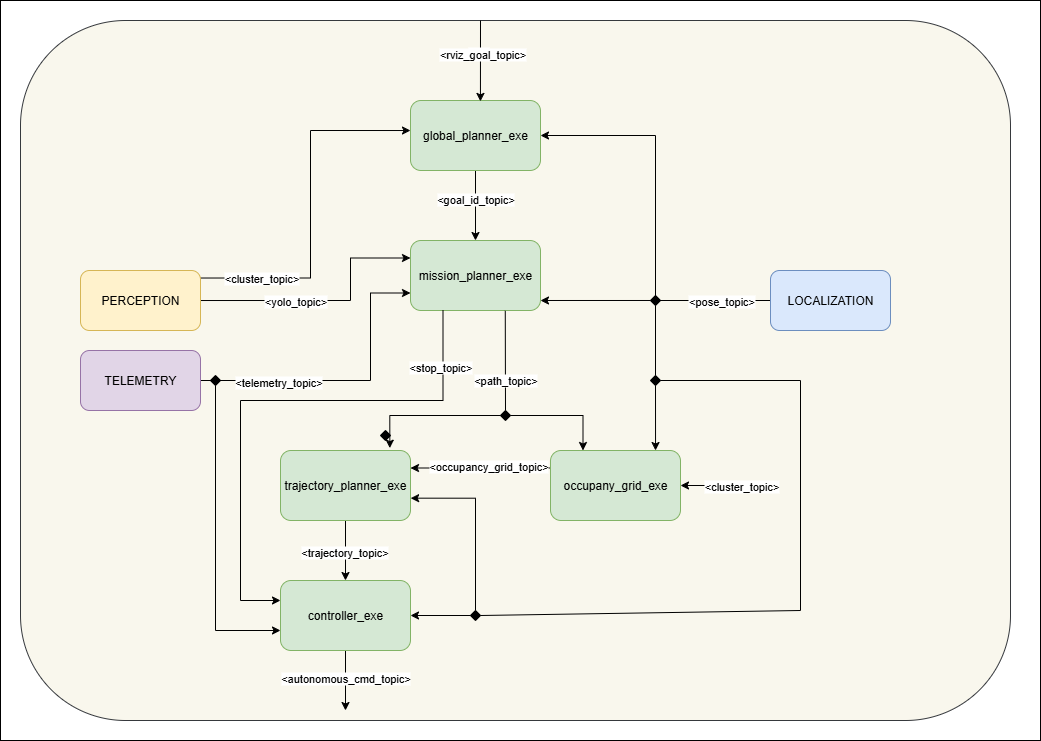

The diagram above was exported from draw.io. Its source (the exported page's mxGraphModel, read from the mxfile embedded in the PNG):
<mxGraphModel dx="3381" dy="3862" grid="1" gridSize="10" guides="1" tooltips="1" connect="1" arrows="1" fold="1" page="1" pageScale="1" pageWidth="2339" pageHeight="3300" math="0" shadow="0">
  <root>
    <mxCell id="0" />
    <mxCell id="1" parent="0" />
    <mxCell id="zNjtgt7dylfN0EQu0Pqr-74" value="" style="rounded=0;whiteSpace=wrap;html=1;" parent="1" vertex="1">
      <mxGeometry x="-80" y="-20" width="1040" height="740" as="geometry" />
    </mxCell>
    <mxCell id="zNjtgt7dylfN0EQu0Pqr-70" value="" style="rounded=1;whiteSpace=wrap;html=1;fillColor=#f9f7ed;strokeColor=#36393d;" parent="1" vertex="1">
      <mxGeometry x="-60" width="990" height="700" as="geometry" />
    </mxCell>
    <mxCell id="zNjtgt7dylfN0EQu0Pqr-7" style="edgeStyle=orthogonalEdgeStyle;rounded=0;orthogonalLoop=1;jettySize=auto;html=1;entryX=0.5;entryY=0;entryDx=0;entryDy=0;" parent="1" source="zNjtgt7dylfN0EQu0Pqr-2" target="zNjtgt7dylfN0EQu0Pqr-3" edge="1">
      <mxGeometry relative="1" as="geometry" />
    </mxCell>
    <mxCell id="zNjtgt7dylfN0EQu0Pqr-8" value="&amp;lt;goal_id_topic&amp;gt;" style="edgeLabel;html=1;align=center;verticalAlign=middle;resizable=0;points=[];" parent="zNjtgt7dylfN0EQu0Pqr-7" vertex="1" connectable="0">
      <mxGeometry x="-0.1874" y="-1" relative="1" as="geometry">
        <mxPoint as="offset" />
      </mxGeometry>
    </mxCell>
    <mxCell id="zNjtgt7dylfN0EQu0Pqr-2" value="global_planner_exe" style="rounded=1;whiteSpace=wrap;html=1;fillColor=#d5e8d4;strokeColor=#82b366;" parent="1" vertex="1">
      <mxGeometry x="330" y="80" width="130" height="70" as="geometry" />
    </mxCell>
    <mxCell id="zNjtgt7dylfN0EQu0Pqr-3" value="mission_planner_exe" style="rounded=1;whiteSpace=wrap;html=1;fillColor=#d5e8d4;strokeColor=#82b366;" parent="1" vertex="1">
      <mxGeometry x="330" y="220" width="130" height="70" as="geometry" />
    </mxCell>
    <mxCell id="zNjtgt7dylfN0EQu0Pqr-52" style="edgeStyle=orthogonalEdgeStyle;rounded=0;orthogonalLoop=1;jettySize=auto;html=1;entryX=0.5;entryY=0;entryDx=0;entryDy=0;" parent="1" source="zNjtgt7dylfN0EQu0Pqr-4" target="zNjtgt7dylfN0EQu0Pqr-5" edge="1">
      <mxGeometry relative="1" as="geometry" />
    </mxCell>
    <mxCell id="zNjtgt7dylfN0EQu0Pqr-53" value="&amp;lt;trajectory_topic&amp;gt;" style="edgeLabel;html=1;align=center;verticalAlign=middle;resizable=0;points=[];" parent="zNjtgt7dylfN0EQu0Pqr-52" vertex="1" connectable="0">
      <mxGeometry x="0.0275" y="-2" relative="1" as="geometry">
        <mxPoint as="offset" />
      </mxGeometry>
    </mxCell>
    <mxCell id="zNjtgt7dylfN0EQu0Pqr-4" value="trajectory_planner_exe" style="rounded=1;whiteSpace=wrap;html=1;fillColor=#d5e8d4;strokeColor=#82b366;" parent="1" vertex="1">
      <mxGeometry x="200" y="430" width="130" height="70" as="geometry" />
    </mxCell>
    <mxCell id="zNjtgt7dylfN0EQu0Pqr-67" style="edgeStyle=orthogonalEdgeStyle;rounded=0;orthogonalLoop=1;jettySize=auto;html=1;" parent="1" source="zNjtgt7dylfN0EQu0Pqr-5" edge="1">
      <mxGeometry relative="1" as="geometry">
        <mxPoint x="265" y="690" as="targetPoint" />
      </mxGeometry>
    </mxCell>
    <mxCell id="zNjtgt7dylfN0EQu0Pqr-68" value="&amp;lt;autonomous_cmd_topic&amp;gt;" style="edgeLabel;html=1;align=center;verticalAlign=middle;resizable=0;points=[];" parent="zNjtgt7dylfN0EQu0Pqr-67" vertex="1" connectable="0">
      <mxGeometry x="-0.0937" y="-1" relative="1" as="geometry">
        <mxPoint as="offset" />
      </mxGeometry>
    </mxCell>
    <mxCell id="zNjtgt7dylfN0EQu0Pqr-5" value="controller_exe" style="rounded=1;whiteSpace=wrap;html=1;fillColor=#d5e8d4;strokeColor=#82b366;" parent="1" vertex="1">
      <mxGeometry x="200" y="560" width="130" height="70" as="geometry" />
    </mxCell>
    <mxCell id="zNjtgt7dylfN0EQu0Pqr-46" style="edgeStyle=orthogonalEdgeStyle;rounded=0;orthogonalLoop=1;jettySize=auto;html=1;entryX=1;entryY=0.25;entryDx=0;entryDy=0;exitX=0;exitY=0.25;exitDx=0;exitDy=0;" parent="1" source="zNjtgt7dylfN0EQu0Pqr-6" target="zNjtgt7dylfN0EQu0Pqr-4" edge="1">
      <mxGeometry relative="1" as="geometry" />
    </mxCell>
    <mxCell id="zNjtgt7dylfN0EQu0Pqr-50" value="&amp;lt;occupancy_grid_topic&amp;gt;" style="edgeLabel;html=1;align=center;verticalAlign=middle;resizable=0;points=[];" parent="zNjtgt7dylfN0EQu0Pqr-46" vertex="1" connectable="0">
      <mxGeometry x="-0.0978" y="-2" relative="1" as="geometry">
        <mxPoint as="offset" />
      </mxGeometry>
    </mxCell>
    <mxCell id="zNjtgt7dylfN0EQu0Pqr-6" value="occupany_grid_exe" style="rounded=1;whiteSpace=wrap;html=1;fillColor=#d5e8d4;strokeColor=#82b366;" parent="1" vertex="1">
      <mxGeometry x="470" y="430" width="130" height="70" as="geometry" />
    </mxCell>
    <mxCell id="zNjtgt7dylfN0EQu0Pqr-9" value="" style="endArrow=classic;html=1;rounded=0;entryX=0.538;entryY=0.013;entryDx=0;entryDy=0;entryPerimeter=0;" parent="1" target="zNjtgt7dylfN0EQu0Pqr-2" edge="1">
      <mxGeometry width="50" height="50" relative="1" as="geometry">
        <mxPoint x="400" as="sourcePoint" />
        <mxPoint x="440" y="20" as="targetPoint" />
      </mxGeometry>
    </mxCell>
    <mxCell id="zNjtgt7dylfN0EQu0Pqr-10" value="Text" style="edgeLabel;html=1;align=center;verticalAlign=middle;resizable=0;points=[];" parent="zNjtgt7dylfN0EQu0Pqr-9" vertex="1" connectable="0">
      <mxGeometry x="-0.1961" y="-2" relative="1" as="geometry">
        <mxPoint as="offset" />
      </mxGeometry>
    </mxCell>
    <mxCell id="zNjtgt7dylfN0EQu0Pqr-11" value="&amp;lt;rviz_goal_topic&amp;gt;" style="edgeLabel;html=1;align=center;verticalAlign=middle;resizable=0;points=[];" parent="zNjtgt7dylfN0EQu0Pqr-9" vertex="1" connectable="0">
      <mxGeometry x="-0.1722" y="2" relative="1" as="geometry">
        <mxPoint as="offset" />
      </mxGeometry>
    </mxCell>
    <mxCell id="zNjtgt7dylfN0EQu0Pqr-14" style="edgeStyle=orthogonalEdgeStyle;rounded=0;orthogonalLoop=1;jettySize=auto;html=1;entryX=1;entryY=0.5;entryDx=0;entryDy=0;" parent="1" source="zNjtgt7dylfN0EQu0Pqr-13" target="zNjtgt7dylfN0EQu0Pqr-2" edge="1">
      <mxGeometry relative="1" as="geometry" />
    </mxCell>
    <mxCell id="zNjtgt7dylfN0EQu0Pqr-15" value="&amp;lt;pose_topic&amp;gt;" style="edgeLabel;html=1;align=center;verticalAlign=middle;resizable=0;points=[];" parent="zNjtgt7dylfN0EQu0Pqr-14" vertex="1" connectable="0">
      <mxGeometry x="-0.5402" relative="1" as="geometry">
        <mxPoint x="41" as="offset" />
      </mxGeometry>
    </mxCell>
    <mxCell id="zNjtgt7dylfN0EQu0Pqr-13" value="LOCALIZATION" style="rounded=1;whiteSpace=wrap;html=1;fillColor=#dae8fc;strokeColor=#6c8ebf;" parent="1" vertex="1">
      <mxGeometry x="690" y="250" width="120" height="60" as="geometry" />
    </mxCell>
    <mxCell id="zNjtgt7dylfN0EQu0Pqr-17" style="edgeStyle=orthogonalEdgeStyle;rounded=0;orthogonalLoop=1;jettySize=auto;html=1;entryX=0;entryY=0.75;entryDx=0;entryDy=0;exitX=1;exitY=0.5;exitDx=0;exitDy=0;" parent="1" edge="1">
      <mxGeometry relative="1" as="geometry">
        <mxPoint x="120" y="257.52" as="sourcePoint" />
        <mxPoint x="330" y="110.02" as="targetPoint" />
        <Array as="points">
          <mxPoint x="230" y="258" />
          <mxPoint x="230" y="110" />
        </Array>
      </mxGeometry>
    </mxCell>
    <mxCell id="zNjtgt7dylfN0EQu0Pqr-18" value="&amp;lt;cluster_topic&amp;gt;" style="edgeLabel;html=1;align=center;verticalAlign=middle;resizable=0;points=[];" parent="zNjtgt7dylfN0EQu0Pqr-17" vertex="1" connectable="0">
      <mxGeometry x="-0.8504" y="2" relative="1" as="geometry">
        <mxPoint x="34" y="2" as="offset" />
      </mxGeometry>
    </mxCell>
    <mxCell id="zNjtgt7dylfN0EQu0Pqr-23" value="&lt;yolo_topic&gt;" style="edgeStyle=orthogonalEdgeStyle;rounded=0;orthogonalLoop=1;jettySize=auto;html=1;entryX=0;entryY=0.25;entryDx=0;entryDy=0;" parent="1" target="zNjtgt7dylfN0EQu0Pqr-3" edge="1">
      <mxGeometry relative="1" as="geometry">
        <mxPoint x="230" y="237.5" as="targetPoint" />
        <mxPoint x="20" y="280.030303030303" as="sourcePoint" />
        <Array as="points">
          <mxPoint x="270" y="280" />
          <mxPoint x="270" y="237" />
        </Array>
      </mxGeometry>
    </mxCell>
    <mxCell id="zNjtgt7dylfN0EQu0Pqr-24" value="&lt;yolo_topic&gt;" style="edgeLabel;html=1;align=center;verticalAlign=middle;resizable=0;points=[];" parent="zNjtgt7dylfN0EQu0Pqr-23" vertex="1" connectable="0">
      <mxGeometry x="0.1304" y="1" relative="1" as="geometry">
        <mxPoint as="offset" />
      </mxGeometry>
    </mxCell>
    <mxCell id="zNjtgt7dylfN0EQu0Pqr-25" value="&amp;lt;yolo_topic&amp;gt;" style="edgeLabel;html=1;align=center;verticalAlign=middle;resizable=0;points=[];" parent="zNjtgt7dylfN0EQu0Pqr-23" vertex="1" connectable="0">
      <mxGeometry x="0.104" relative="1" as="geometry">
        <mxPoint as="offset" />
      </mxGeometry>
    </mxCell>
    <mxCell id="zNjtgt7dylfN0EQu0Pqr-19" value="PERCEPTION" style="rounded=1;whiteSpace=wrap;html=1;fillColor=#fff2cc;strokeColor=#d6b656;" parent="1" vertex="1">
      <mxGeometry y="250" width="120" height="60" as="geometry" />
    </mxCell>
    <mxCell id="zNjtgt7dylfN0EQu0Pqr-21" value="" style="rhombus;whiteSpace=wrap;html=1;fillColor=#000000;" parent="1" vertex="1">
      <mxGeometry x="570" y="275" width="10" height="10" as="geometry" />
    </mxCell>
    <mxCell id="zNjtgt7dylfN0EQu0Pqr-22" style="edgeStyle=orthogonalEdgeStyle;rounded=0;orthogonalLoop=1;jettySize=auto;html=1;entryX=1;entryY=0.857;entryDx=0;entryDy=0;entryPerimeter=0;" parent="1" source="zNjtgt7dylfN0EQu0Pqr-21" target="zNjtgt7dylfN0EQu0Pqr-3" edge="1">
      <mxGeometry relative="1" as="geometry" />
    </mxCell>
    <mxCell id="zNjtgt7dylfN0EQu0Pqr-28" style="edgeStyle=orthogonalEdgeStyle;rounded=0;orthogonalLoop=1;jettySize=auto;html=1;entryX=0;entryY=0.75;entryDx=0;entryDy=0;" parent="1" source="zNjtgt7dylfN0EQu0Pqr-27" target="zNjtgt7dylfN0EQu0Pqr-3" edge="1">
      <mxGeometry relative="1" as="geometry">
        <mxPoint x="230" y="340" as="targetPoint" />
        <Array as="points">
          <mxPoint x="290" y="360" />
          <mxPoint x="290" y="273" />
        </Array>
      </mxGeometry>
    </mxCell>
    <mxCell id="zNjtgt7dylfN0EQu0Pqr-29" value="&amp;lt;telemetry_topic&amp;gt;" style="edgeLabel;html=1;align=center;verticalAlign=middle;resizable=0;points=[];" parent="zNjtgt7dylfN0EQu0Pqr-28" vertex="1" connectable="0">
      <mxGeometry x="-0.4818" y="-1" relative="1" as="geometry">
        <mxPoint as="offset" />
      </mxGeometry>
    </mxCell>
    <mxCell id="zNjtgt7dylfN0EQu0Pqr-27" value="TELEMETRY" style="rounded=1;whiteSpace=wrap;html=1;fillColor=#e1d5e7;strokeColor=#9673a6;" parent="1" vertex="1">
      <mxGeometry y="330" width="120" height="60" as="geometry" />
    </mxCell>
    <mxCell id="zNjtgt7dylfN0EQu0Pqr-38" style="edgeStyle=orthogonalEdgeStyle;rounded=0;orthogonalLoop=1;jettySize=auto;html=1;entryX=0.25;entryY=0;entryDx=0;entryDy=0;" parent="1" source="zNjtgt7dylfN0EQu0Pqr-35" target="zNjtgt7dylfN0EQu0Pqr-6" edge="1">
      <mxGeometry relative="1" as="geometry" />
    </mxCell>
    <mxCell id="zNjtgt7dylfN0EQu0Pqr-35" value="" style="rhombus;whiteSpace=wrap;html=1;fillColor=#000000;" parent="1" vertex="1">
      <mxGeometry x="420" y="390" width="10" height="10" as="geometry" />
    </mxCell>
    <mxCell id="zNjtgt7dylfN0EQu0Pqr-37" style="edgeStyle=orthogonalEdgeStyle;rounded=0;orthogonalLoop=1;jettySize=auto;html=1;entryX=0.841;entryY=-0.034;entryDx=0;entryDy=0;entryPerimeter=0;" parent="1" source="zNjtgt7dylfN0EQu0Pqr-35" target="zNjtgt7dylfN0EQu0Pqr-4" edge="1">
      <mxGeometry relative="1" as="geometry" />
    </mxCell>
    <mxCell id="zNjtgt7dylfN0EQu0Pqr-40" value="" style="endArrow=none;html=1;rounded=0;exitX=0.5;exitY=0;exitDx=0;exitDy=0;entryX=0.729;entryY=1.005;entryDx=0;entryDy=0;entryPerimeter=0;" parent="1" source="zNjtgt7dylfN0EQu0Pqr-35" target="zNjtgt7dylfN0EQu0Pqr-3" edge="1">
      <mxGeometry width="50" height="50" relative="1" as="geometry">
        <mxPoint x="360" y="350" as="sourcePoint" />
        <mxPoint x="401" y="292" as="targetPoint" />
      </mxGeometry>
    </mxCell>
    <mxCell id="zNjtgt7dylfN0EQu0Pqr-42" value="&amp;lt;path_topic&amp;gt;" style="edgeLabel;html=1;align=center;verticalAlign=middle;resizable=0;points=[];" parent="zNjtgt7dylfN0EQu0Pqr-40" vertex="1" connectable="0">
      <mxGeometry x="0.0947" relative="1" as="geometry">
        <mxPoint y="24" as="offset" />
      </mxGeometry>
    </mxCell>
    <mxCell id="zNjtgt7dylfN0EQu0Pqr-44" style="edgeStyle=orthogonalEdgeStyle;rounded=0;orthogonalLoop=1;jettySize=auto;html=1;exitX=0.25;exitY=1;exitDx=0;exitDy=0;" parent="1" source="zNjtgt7dylfN0EQu0Pqr-3" edge="1">
      <mxGeometry relative="1" as="geometry">
        <mxPoint x="350.98" y="275" as="sourcePoint" />
        <mxPoint x="200" y="580" as="targetPoint" />
        <Array as="points">
          <mxPoint x="362" y="380" />
          <mxPoint x="160" y="380" />
          <mxPoint x="160" y="580" />
          <mxPoint x="200" y="580" />
        </Array>
      </mxGeometry>
    </mxCell>
    <mxCell id="zNjtgt7dylfN0EQu0Pqr-45" value="&amp;lt;stop_topic&amp;gt;" style="edgeLabel;html=1;align=center;verticalAlign=middle;resizable=0;points=[];" parent="zNjtgt7dylfN0EQu0Pqr-44" vertex="1" connectable="0">
      <mxGeometry x="-0.6768" y="-1" relative="1" as="geometry">
        <mxPoint x="-2" y="-30" as="offset" />
      </mxGeometry>
    </mxCell>
    <mxCell id="zNjtgt7dylfN0EQu0Pqr-47" value="" style="endArrow=classic;html=1;rounded=0;entryX=1;entryY=0.5;entryDx=0;entryDy=0;" parent="1" target="zNjtgt7dylfN0EQu0Pqr-6" edge="1">
      <mxGeometry width="50" height="50" relative="1" as="geometry">
        <mxPoint x="680" y="465" as="sourcePoint" />
        <mxPoint x="700" y="450" as="targetPoint" />
      </mxGeometry>
    </mxCell>
    <mxCell id="zNjtgt7dylfN0EQu0Pqr-48" value="&amp;lt;cluster_topic&amp;gt;" style="edgeLabel;html=1;align=center;verticalAlign=middle;resizable=0;points=[];" parent="zNjtgt7dylfN0EQu0Pqr-47" vertex="1" connectable="0">
      <mxGeometry x="-0.1081" y="-3" relative="1" as="geometry">
        <mxPoint x="16" y="3" as="offset" />
      </mxGeometry>
    </mxCell>
    <mxCell id="zNjtgt7dylfN0EQu0Pqr-49" style="edgeStyle=orthogonalEdgeStyle;rounded=0;orthogonalLoop=1;jettySize=auto;html=1;exitX=0.5;exitY=1;exitDx=0;exitDy=0;entryX=0.808;entryY=0;entryDx=0;entryDy=0;entryPerimeter=0;" parent="1" source="zNjtgt7dylfN0EQu0Pqr-63" target="zNjtgt7dylfN0EQu0Pqr-6" edge="1">
      <mxGeometry relative="1" as="geometry">
        <mxPoint x="591.52" y="250.00000000000045" as="sourcePoint" />
        <mxPoint x="575" y="420" as="targetPoint" />
        <Array as="points" />
      </mxGeometry>
    </mxCell>
    <mxCell id="zNjtgt7dylfN0EQu0Pqr-55" value="" style="rhombus;whiteSpace=wrap;html=1;fillColor=#000000;" parent="1" vertex="1">
      <mxGeometry x="300" y="410" width="10" height="10" as="geometry" />
    </mxCell>
    <mxCell id="zNjtgt7dylfN0EQu0Pqr-59" style="edgeStyle=orthogonalEdgeStyle;rounded=0;orthogonalLoop=1;jettySize=auto;html=1;exitX=0.5;exitY=1;exitDx=0;exitDy=0;" parent="1" source="zNjtgt7dylfN0EQu0Pqr-58" edge="1">
      <mxGeometry relative="1" as="geometry">
        <mxPoint x="200" y="610" as="targetPoint" />
        <mxPoint x="130" y="365.00000000000045" as="sourcePoint" />
        <Array as="points">
          <mxPoint x="135" y="610" />
          <mxPoint x="200" y="610" />
        </Array>
      </mxGeometry>
    </mxCell>
    <mxCell id="zNjtgt7dylfN0EQu0Pqr-60" value="&lt;span style=&quot;color: rgba(0, 0, 0, 0); font-family: monospace; font-size: 0px; text-align: start; background-color: rgb(236, 236, 236);&quot;&gt;%3CmxGraphModel%3E%3Croot%3E%3CmxCell%20id%3D%220%22%2F%3E%3CmxCell%20id%3D%221%22%20parent%3D%220%22%2F%3E%3CmxCell%20id%3D%222%22%20value%3D%22%26amp%3Blt%3Btelemetry_topic%26amp%3Bgt%3B%22%20style%3D%22edgeLabel%3Bhtml%3D1%3Balign%3Dcenter%3BverticalAlign%3Dmiddle%3Bresizable%3D0%3Bpoints%3D%5B%5D%3B%22%20vertex%3D%221%22%20connectable%3D%220%22%20parent%3D%221%22%3E%3CmxGeometry%20x%3D%22197%22%20y%3D%22361%22%20as%3D%22geometry%22%2F%3E%3C%2FmxCell%3E%3C%2Froot%3E%3C%2FmxGraphModel%3E&lt;/span&gt;" style="edgeLabel;html=1;align=center;verticalAlign=middle;resizable=0;points=[];" parent="zNjtgt7dylfN0EQu0Pqr-59" vertex="1" connectable="0">
      <mxGeometry x="0.6826" y="1" relative="1" as="geometry">
        <mxPoint as="offset" />
      </mxGeometry>
    </mxCell>
    <mxCell id="zNjtgt7dylfN0EQu0Pqr-58" value="" style="rhombus;whiteSpace=wrap;html=1;fillColor=#000000;" parent="1" vertex="1">
      <mxGeometry x="130" y="355" width="10" height="10" as="geometry" />
    </mxCell>
    <mxCell id="zNjtgt7dylfN0EQu0Pqr-66" style="edgeStyle=orthogonalEdgeStyle;rounded=0;orthogonalLoop=1;jettySize=auto;html=1;entryX=1;entryY=0.5;entryDx=0;entryDy=0;" parent="1" source="TF36pcTBXYzcRg_bXBeb-1" target="zNjtgt7dylfN0EQu0Pqr-5" edge="1">
      <mxGeometry relative="1" as="geometry">
        <mxPoint x="510" y="640" as="targetPoint" />
        <Array as="points" />
      </mxGeometry>
    </mxCell>
    <mxCell id="zNjtgt7dylfN0EQu0Pqr-63" value="" style="rhombus;whiteSpace=wrap;html=1;fillColor=#000000;" parent="1" vertex="1">
      <mxGeometry x="570" y="355" width="10" height="10" as="geometry" />
    </mxCell>
    <mxCell id="zNjtgt7dylfN0EQu0Pqr-65" value="" style="endArrow=none;html=1;rounded=0;entryX=0.5;entryY=1;entryDx=0;entryDy=0;exitX=0.5;exitY=0;exitDx=0;exitDy=0;" parent="1" source="zNjtgt7dylfN0EQu0Pqr-63" target="zNjtgt7dylfN0EQu0Pqr-21" edge="1">
      <mxGeometry width="50" height="50" relative="1" as="geometry">
        <mxPoint x="510" y="370" as="sourcePoint" />
        <mxPoint x="560" y="320" as="targetPoint" />
      </mxGeometry>
    </mxCell>
    <mxCell id="TF36pcTBXYzcRg_bXBeb-1" value="" style="rhombus;whiteSpace=wrap;html=1;fillColor=#000000;" parent="1" vertex="1">
      <mxGeometry x="390" y="590" width="10" height="10" as="geometry" />
    </mxCell>
    <mxCell id="TF36pcTBXYzcRg_bXBeb-3" value="" style="endArrow=none;html=1;rounded=0;exitX=1;exitY=0.5;exitDx=0;exitDy=0;entryX=1;entryY=0.5;entryDx=0;entryDy=0;" parent="1" source="zNjtgt7dylfN0EQu0Pqr-63" target="TF36pcTBXYzcRg_bXBeb-1" edge="1">
      <mxGeometry width="50" height="50" relative="1" as="geometry">
        <mxPoint x="680" y="410" as="sourcePoint" />
        <mxPoint x="730" y="360" as="targetPoint" />
        <Array as="points">
          <mxPoint x="720" y="360" />
          <mxPoint x="720" y="590" />
        </Array>
      </mxGeometry>
    </mxCell>
    <mxCell id="TF36pcTBXYzcRg_bXBeb-4" style="edgeStyle=orthogonalEdgeStyle;rounded=0;orthogonalLoop=1;jettySize=auto;html=1;entryX=1.001;entryY=0.681;entryDx=0;entryDy=0;entryPerimeter=0;" parent="1" source="TF36pcTBXYzcRg_bXBeb-1" target="zNjtgt7dylfN0EQu0Pqr-4" edge="1">
      <mxGeometry relative="1" as="geometry">
        <Array as="points">
          <mxPoint x="395" y="478" />
        </Array>
      </mxGeometry>
    </mxCell>
  </root>
</mxGraphModel>